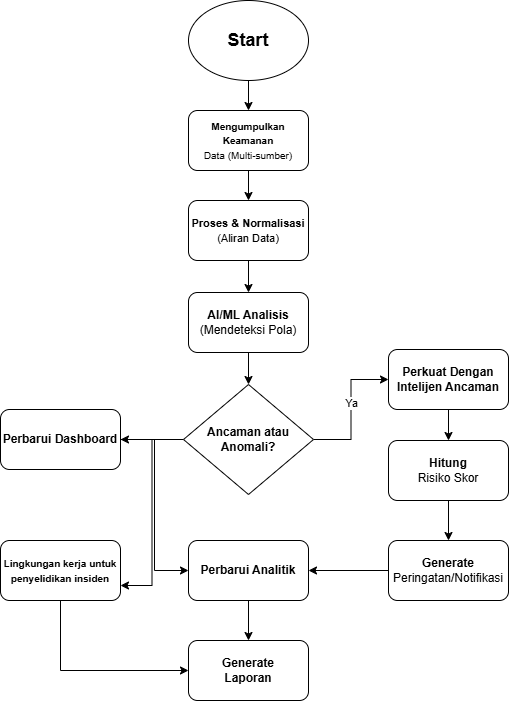

The diagram above was exported from draw.io. Its source (the exported page's mxGraphModel, read from the mxfile embedded in the PNG):
<mxGraphModel dx="786" dy="417" grid="1" gridSize="10" guides="1" tooltips="1" connect="1" arrows="1" fold="1" page="1" pageScale="1" pageWidth="850" pageHeight="1100" math="0" shadow="0">
  <root>
    <mxCell id="0" />
    <mxCell id="1" parent="0" />
    <mxCell id="BqLemAOvt1WzrEpvgzLR-3" style="edgeStyle=orthogonalEdgeStyle;rounded=0;orthogonalLoop=1;jettySize=auto;html=1;entryX=0.5;entryY=0;entryDx=0;entryDy=0;" edge="1" parent="1" source="BqLemAOvt1WzrEpvgzLR-1" target="BqLemAOvt1WzrEpvgzLR-2">
      <mxGeometry relative="1" as="geometry" />
    </mxCell>
    <mxCell id="BqLemAOvt1WzrEpvgzLR-1" value="&lt;font style=&quot;font-size: 18px;&quot;&gt;&lt;b&gt;Start&lt;/b&gt;&lt;/font&gt;" style="ellipse;whiteSpace=wrap;html=1;" vertex="1" parent="1">
      <mxGeometry x="330" y="20" width="120" height="80" as="geometry" />
    </mxCell>
    <mxCell id="BqLemAOvt1WzrEpvgzLR-5" style="edgeStyle=orthogonalEdgeStyle;rounded=0;orthogonalLoop=1;jettySize=auto;html=1;entryX=0.5;entryY=0;entryDx=0;entryDy=0;" edge="1" parent="1" source="BqLemAOvt1WzrEpvgzLR-2">
      <mxGeometry relative="1" as="geometry">
        <mxPoint x="390" y="220" as="targetPoint" />
      </mxGeometry>
    </mxCell>
    <mxCell id="BqLemAOvt1WzrEpvgzLR-2" value="&lt;b&gt;&lt;font style=&quot;font-size: 10px;&quot;&gt;Mengumpulkan Keamanan&lt;/font&gt;&lt;/b&gt;&lt;div&gt;&lt;span style=&quot;font-size: 10px;&quot;&gt;Data (Multi-sumber)&lt;/span&gt;&lt;/div&gt;" style="rounded=1;whiteSpace=wrap;html=1;" vertex="1" parent="1">
      <mxGeometry x="330" y="130" width="120" height="60" as="geometry" />
    </mxCell>
    <mxCell id="BqLemAOvt1WzrEpvgzLR-44" style="edgeStyle=orthogonalEdgeStyle;rounded=0;orthogonalLoop=1;jettySize=auto;html=1;entryX=0.5;entryY=0;entryDx=0;entryDy=0;" edge="1" parent="1" source="BqLemAOvt1WzrEpvgzLR-8" target="BqLemAOvt1WzrEpvgzLR-9">
      <mxGeometry relative="1" as="geometry" />
    </mxCell>
    <mxCell id="BqLemAOvt1WzrEpvgzLR-8" value="&lt;span style=&quot;font-size: 11px;&quot;&gt;&lt;b&gt;Proses &amp;amp; Normalisasi&lt;/b&gt;&lt;/span&gt;&lt;div&gt;&lt;span style=&quot;font-size: 11px;&quot;&gt;(Aliran Data)&lt;/span&gt;&lt;/div&gt;" style="rounded=1;whiteSpace=wrap;html=1;" vertex="1" parent="1">
      <mxGeometry x="330" y="220" width="120" height="60" as="geometry" />
    </mxCell>
    <mxCell id="BqLemAOvt1WzrEpvgzLR-26" style="edgeStyle=orthogonalEdgeStyle;rounded=0;orthogonalLoop=1;jettySize=auto;html=1;" edge="1" parent="1" source="BqLemAOvt1WzrEpvgzLR-9" target="BqLemAOvt1WzrEpvgzLR-25">
      <mxGeometry relative="1" as="geometry" />
    </mxCell>
    <mxCell id="BqLemAOvt1WzrEpvgzLR-9" value="&lt;b&gt;AI/ML Analisis&lt;/b&gt;&lt;div&gt;(Mendeteksi Pola)&lt;/div&gt;" style="rounded=1;whiteSpace=wrap;html=1;" vertex="1" parent="1">
      <mxGeometry x="330" y="312" width="120" height="60" as="geometry" />
    </mxCell>
    <mxCell id="BqLemAOvt1WzrEpvgzLR-49" style="edgeStyle=orthogonalEdgeStyle;rounded=0;orthogonalLoop=1;jettySize=auto;html=1;" edge="1" parent="1" source="BqLemAOvt1WzrEpvgzLR-12" target="BqLemAOvt1WzrEpvgzLR-27">
      <mxGeometry relative="1" as="geometry" />
    </mxCell>
    <mxCell id="BqLemAOvt1WzrEpvgzLR-12" value="Hitung&lt;div&gt;&lt;span style=&quot;font-weight: normal;&quot;&gt;Risiko Skor&lt;/span&gt;&lt;/div&gt;" style="rounded=1;whiteSpace=wrap;html=1;fontStyle=1" vertex="1" parent="1">
      <mxGeometry x="530" y="460" width="120" height="60" as="geometry" />
    </mxCell>
    <mxCell id="BqLemAOvt1WzrEpvgzLR-48" style="edgeStyle=orthogonalEdgeStyle;rounded=0;orthogonalLoop=1;jettySize=auto;html=1;entryX=0.5;entryY=0;entryDx=0;entryDy=0;" edge="1" parent="1" source="BqLemAOvt1WzrEpvgzLR-13" target="BqLemAOvt1WzrEpvgzLR-12">
      <mxGeometry relative="1" as="geometry" />
    </mxCell>
    <mxCell id="BqLemAOvt1WzrEpvgzLR-13" value="&lt;b&gt;Perkuat Dengan Intelijen Ancaman&lt;/b&gt;" style="rounded=1;whiteSpace=wrap;html=1;" vertex="1" parent="1">
      <mxGeometry x="530" y="369" width="120" height="60" as="geometry" />
    </mxCell>
    <mxCell id="BqLemAOvt1WzrEpvgzLR-36" style="edgeStyle=orthogonalEdgeStyle;rounded=0;orthogonalLoop=1;jettySize=auto;html=1;entryX=1;entryY=0.5;entryDx=0;entryDy=0;" edge="1" parent="1" source="BqLemAOvt1WzrEpvgzLR-25" target="BqLemAOvt1WzrEpvgzLR-35">
      <mxGeometry relative="1" as="geometry" />
    </mxCell>
    <mxCell id="BqLemAOvt1WzrEpvgzLR-46" style="edgeStyle=orthogonalEdgeStyle;rounded=0;orthogonalLoop=1;jettySize=auto;html=1;entryX=0;entryY=0.5;entryDx=0;entryDy=0;" edge="1" parent="1" source="BqLemAOvt1WzrEpvgzLR-25" target="BqLemAOvt1WzrEpvgzLR-13">
      <mxGeometry relative="1" as="geometry" />
    </mxCell>
    <mxCell id="BqLemAOvt1WzrEpvgzLR-47" value="Ya" style="edgeLabel;html=1;align=center;verticalAlign=middle;resizable=0;points=[];" vertex="1" connectable="0" parent="BqLemAOvt1WzrEpvgzLR-46">
      <mxGeometry x="0.1037" relative="1" as="geometry">
        <mxPoint as="offset" />
      </mxGeometry>
    </mxCell>
    <mxCell id="BqLemAOvt1WzrEpvgzLR-56" style="edgeStyle=orthogonalEdgeStyle;rounded=0;orthogonalLoop=1;jettySize=auto;html=1;entryX=1;entryY=0.75;entryDx=0;entryDy=0;" edge="1" parent="1" source="BqLemAOvt1WzrEpvgzLR-25" target="BqLemAOvt1WzrEpvgzLR-51">
      <mxGeometry relative="1" as="geometry" />
    </mxCell>
    <mxCell id="BqLemAOvt1WzrEpvgzLR-25" value="&lt;b&gt;Ancaman atau Anomali?&lt;/b&gt;" style="rhombus;whiteSpace=wrap;html=1;" vertex="1" parent="1">
      <mxGeometry x="325" y="404" width="130" height="110" as="geometry" />
    </mxCell>
    <mxCell id="BqLemAOvt1WzrEpvgzLR-50" style="edgeStyle=orthogonalEdgeStyle;rounded=0;orthogonalLoop=1;jettySize=auto;html=1;entryX=1;entryY=0.5;entryDx=0;entryDy=0;" edge="1" parent="1" source="BqLemAOvt1WzrEpvgzLR-27" target="BqLemAOvt1WzrEpvgzLR-37">
      <mxGeometry relative="1" as="geometry" />
    </mxCell>
    <mxCell id="BqLemAOvt1WzrEpvgzLR-27" value="&lt;div style=&quot;&quot;&gt;Generate&lt;/div&gt;&lt;div style=&quot;&quot;&gt;&lt;span style=&quot;font-weight: normal;&quot;&gt;Peringatan/Notifikasi&lt;/span&gt;&lt;/div&gt;" style="rounded=1;whiteSpace=wrap;html=1;fontStyle=1;align=center;" vertex="1" parent="1">
      <mxGeometry x="530" y="560" width="120" height="60" as="geometry" />
    </mxCell>
    <mxCell id="BqLemAOvt1WzrEpvgzLR-55" style="edgeStyle=orthogonalEdgeStyle;rounded=0;orthogonalLoop=1;jettySize=auto;html=1;entryX=0;entryY=0.5;entryDx=0;entryDy=0;" edge="1" parent="1" source="BqLemAOvt1WzrEpvgzLR-35" target="BqLemAOvt1WzrEpvgzLR-37">
      <mxGeometry relative="1" as="geometry" />
    </mxCell>
    <mxCell id="BqLemAOvt1WzrEpvgzLR-35" value="Perbarui Dashboard" style="rounded=1;whiteSpace=wrap;html=1;fontStyle=1" vertex="1" parent="1">
      <mxGeometry x="142" y="429" width="120" height="60" as="geometry" />
    </mxCell>
    <mxCell id="BqLemAOvt1WzrEpvgzLR-61" style="edgeStyle=orthogonalEdgeStyle;rounded=0;orthogonalLoop=1;jettySize=auto;html=1;entryX=0.5;entryY=0;entryDx=0;entryDy=0;" edge="1" parent="1" source="BqLemAOvt1WzrEpvgzLR-37" target="BqLemAOvt1WzrEpvgzLR-57">
      <mxGeometry relative="1" as="geometry" />
    </mxCell>
    <mxCell id="BqLemAOvt1WzrEpvgzLR-37" value="Perbarui Analitik" style="rounded=1;whiteSpace=wrap;html=1;fontStyle=1" vertex="1" parent="1">
      <mxGeometry x="330" y="560" width="120" height="60" as="geometry" />
    </mxCell>
    <mxCell id="BqLemAOvt1WzrEpvgzLR-60" style="edgeStyle=orthogonalEdgeStyle;rounded=0;orthogonalLoop=1;jettySize=auto;html=1;entryX=0;entryY=0.5;entryDx=0;entryDy=0;" edge="1" parent="1" source="BqLemAOvt1WzrEpvgzLR-51" target="BqLemAOvt1WzrEpvgzLR-57">
      <mxGeometry relative="1" as="geometry">
        <mxPoint x="260" y="700" as="targetPoint" />
        <Array as="points">
          <mxPoint x="202" y="690" />
        </Array>
      </mxGeometry>
    </mxCell>
    <mxCell id="BqLemAOvt1WzrEpvgzLR-51" value="&lt;font style=&quot;font-size: 10px;&quot;&gt;Lingkungan kerja untuk penyelidikan insiden&lt;/font&gt;" style="rounded=1;whiteSpace=wrap;html=1;fontStyle=1" vertex="1" parent="1">
      <mxGeometry x="142" y="560" width="120" height="60" as="geometry" />
    </mxCell>
    <mxCell id="BqLemAOvt1WzrEpvgzLR-57" value="Generate&lt;div&gt;Laporan&lt;/div&gt;" style="rounded=1;whiteSpace=wrap;html=1;fontStyle=1" vertex="1" parent="1">
      <mxGeometry x="330" y="660" width="120" height="60" as="geometry" />
    </mxCell>
  </root>
</mxGraphModel>